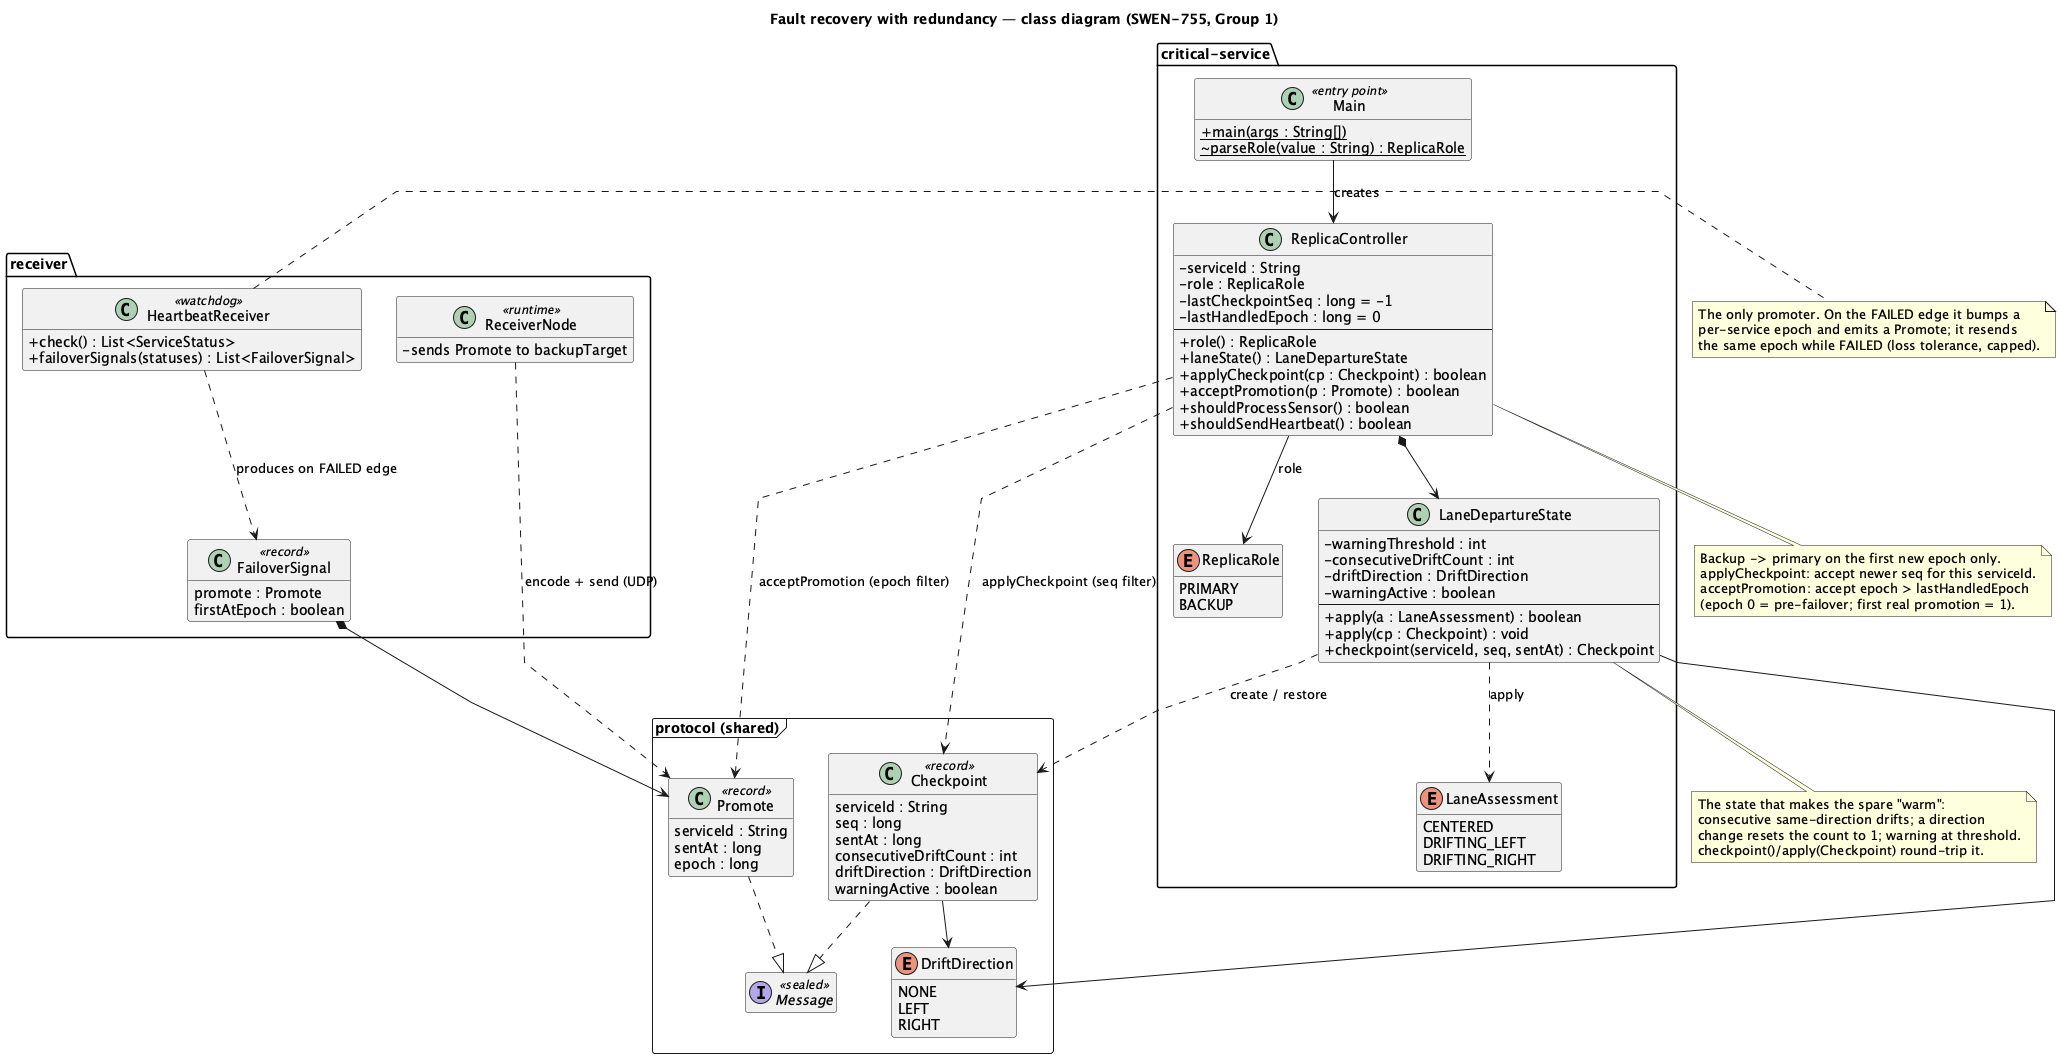

The diagram above was rendered by PlantUML. Its source (embedded in the PNG):
@startuml recovery-class
title Fault recovery with redundancy — class diagram (SWEN-755, Group 1)

skinparam classAttributeIconSize 0
skinparam shadowing false
skinparam linetype polyline
skinparam nodesep 35
skinparam ranksep 45
hide empty members

' ============ critical-service: role + recoverable state ============
package "critical-service" {

  class Main <<entry point>> {
    + {static} main(args : String[])
    ~ {static} parseRole(value : String) : ReplicaRole
  }

  class ReplicaController {
    - serviceId : String
    - role : ReplicaRole
    - lastCheckpointSeq : long = -1
    - lastHandledEpoch : long = 0
    --
    + role() : ReplicaRole
    + laneState() : LaneDepartureState
    + applyCheckpoint(cp : Checkpoint) : boolean
    + acceptPromotion(p : Promote) : boolean
    + shouldProcessSensor() : boolean
    + shouldSendHeartbeat() : boolean
  }

  class LaneDepartureState {
    - warningThreshold : int
    - consecutiveDriftCount : int
    - driftDirection : DriftDirection
    - warningActive : boolean
    --
    + apply(a : LaneAssessment) : boolean
    + apply(cp : Checkpoint) : void
    + checkpoint(serviceId, seq, sentAt) : Checkpoint
  }

  enum ReplicaRole {
    PRIMARY
    BACKUP
  }

  enum LaneAssessment {
    CENTERED
    DRIFTING_LEFT
    DRIFTING_RIGHT
  }
}

' ============ receiver: the single failover trigger ============
package "receiver" {
  class HeartbeatReceiver <<watchdog>> {
    + check() : List<ServiceStatus>
    + failoverSignals(statuses) : List<FailoverSignal>
  }
  class FailoverSignal <<record>> {
    promote : Promote
    firstAtEpoch : boolean
  }
  class ReceiverNode <<runtime>> {
    - sends Promote to backupTarget
  }
}

' ============ shared protocol: the recovery messages ============
package "protocol (shared)" <<Frame>> {
  interface Message <<sealed>>
  class Checkpoint <<record>> {
    serviceId : String
    seq : long
    sentAt : long
    consecutiveDriftCount : int
    driftDirection : DriftDirection
    warningActive : boolean
  }
  class Promote <<record>> {
    serviceId : String
    sentAt : long
    epoch : long
  }
  enum DriftDirection {
    NONE
    LEFT
    RIGHT
  }
}

Checkpoint ..|> Message
Promote ..|> Message

Main --> ReplicaController : creates
ReplicaController *--> LaneDepartureState
ReplicaController --> ReplicaRole : role
ReplicaController ..> Checkpoint : applyCheckpoint (seq filter)
ReplicaController ..> Promote : acceptPromotion (epoch filter)
LaneDepartureState --> DriftDirection
LaneDepartureState ..> LaneAssessment : apply
LaneDepartureState ..> Checkpoint : create / restore
Checkpoint --> DriftDirection

HeartbeatReceiver ..> FailoverSignal : produces on FAILED edge
FailoverSignal *--> Promote
ReceiverNode ..> Promote : encode + send (UDP)

note bottom of ReplicaController
  Backup -> primary on the first new epoch only.
  applyCheckpoint: accept newer seq for this serviceId.
  acceptPromotion: accept epoch > lastHandledEpoch
  (epoch 0 = pre-failover; first real promotion = 1).
end note

note bottom of LaneDepartureState
  The state that makes the spare "warm":
  consecutive same-direction drifts; a direction
  change resets the count to 1; warning at threshold.
  checkpoint()/apply(Checkpoint) round-trip it.
end note

note right of HeartbeatReceiver
  The only promoter. On the FAILED edge it bumps a
  per-service epoch and emits a Promote; it resends
  the same epoch while FAILED (loss tolerance, capped).
end note

@enduml